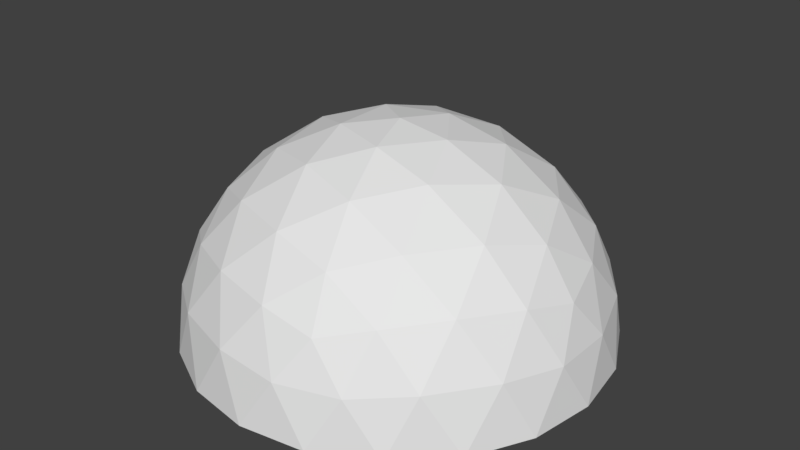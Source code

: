 # Source: carry.blend  (saved by Blender 2.78.0; exported with 4.5.12 LTS)
import bpy
from mathutils import Matrix  # noqa: F401  (used for matrix-valued properties, if any)

bpy.ops.wm.read_factory_settings(use_empty=True)
scene = bpy.context.scene
scene.name = 'Scene'

# ---- collections
col_collection_1 = bpy.data.collections.new('Collection 1'); scene.collection.children.link(col_collection_1)

# ---- world
world_world = bpy.data.worlds.new('World'); scene.world = world_world
world_world.color = (0.05088, 0.05088, 0.05088)
world_world.use_sun_shadow = False
world_world.sun_shadow_jitter_overblur = 0.0
world_world.cycles.sampling_method = 'MANUAL'

# ---- meshes
me_icosphere_001 = bpy.data.meshes.new('Icosphere.001')
me_icosphere_001.from_pydata([(0.1106, 0.1803, 0.3403), (-0.2894, 0.1803, 0.2103), (-0.2894, 0.1803, -0.2103), (0.1106, 0.1803, -0.3403), (0.3578, 0.1803, -1.36e-07), (0.0, 0.4032, -3.041e-07), (0.3827, 0.1013, 0.05905), (0.3804, 2.141e-06, 0.1236), (0.3804, -2.141e-06, -0.1236), (0.3827, 0.1013, -0.05905), (0.06209, 0.1013, 0.3822), (0.0, 6.943e-06, 0.4), (0.2351, 5.63e-06, 0.3236), (0.1744, 0.1013, 0.3457), (-0.3443, 0.1013, 0.1771), (-0.3804, 2.141e-06, 0.1236), (-0.2351, 5.63e-06, 0.3236), (-0.2749, 0.1013, 0.2727), (-0.2749, 0.1013, -0.2727), (-0.2351, -5.63e-06, -0.3236), (-0.3804, -2.141e-06, -0.1236), (-0.3443, 0.1013, -0.1771), (0.1744, 0.1013, -0.3457), (0.2351, -5.63e-06, -0.3236), (0.0, -6.943e-06, -0.4), (0.06209, 0.1013, -0.3822), (0.3324, 0.2025, 0.09554), (0.2753, 0.212, 0.2), (0.1936, 0.2025, 0.2866), (0.01186, 0.2025, 0.3457), (-0.1051, 0.212, 0.3236), (-0.2128, 0.2025, 0.2727), (-0.3251, 0.2025, 0.1181), (-0.3403, 0.212, -1.599e-07), (-0.3251, 0.2025, -0.1181), (-0.2128, 0.2025, -0.2727), (-0.1051, 0.212, -0.3236), (0.01186, 0.2025, -0.3457), (0.1936, 0.2025, -0.2866), (0.2753, 0.212, -0.2), (0.3324, 0.2025, -0.09554), (0.03104, 0.3903, 0.09554), (0.06498, 0.343, 0.2), (0.09313, 0.2651, 0.2866), (0.3014, 0.2651, -1.999e-07), (0.2103, 0.343, -2.587e-07), (0.1005, 0.3903, -2.943e-07), (-0.08127, 0.3903, 0.05905), (-0.1701, 0.343, 0.1236), (-0.2438, 0.2651, 0.1771), (-0.08127, 0.3903, -0.05905), (-0.1701, 0.343, -0.1236), (-0.2438, 0.2651, -0.1771), (0.03104, 0.3903, -0.09554), (0.06498, 0.343, -0.2), (0.09313, 0.2651, -0.2866), (0.1447, 0.3606, -0.1051), (0.2553, 0.2918, -0.1051), (0.1789, 0.2918, -0.2103), (-0.05528, 0.3606, -0.1701), (-0.02112, 0.2918, -0.2753), (-0.1447, 0.2918, -0.2351), (-0.1789, 0.3606, -2.72e-07), (-0.2683, 0.2918, -0.06498), (-0.2683, 0.2918, 0.06498), (-0.05528, 0.3606, 0.1701), (-0.1447, 0.2918, 0.2351), (-0.02112, 0.2918, 0.2753), (0.1447, 0.3606, 0.1051), (0.1789, 0.2918, 0.2103), (0.2553, 0.2918, 0.1051), (0.3447, 0.1114, -0.1701), (0.3236, -4.085e-06, -0.2351), (0.2683, 0.1114, -0.2753), (-0.05528, 0.1114, -0.3804), (-0.1236, -6.809e-06, -0.3804), (-0.1789, 0.1114, -0.3403), (-0.3789, 0.1114, -0.06498), (-0.4, 2.513e-07, 1.443e-07), (-0.3789, 0.1114, 0.06498), (-0.1789, 0.1114, 0.3403), (-0.1236, 6.293e-06, 0.3804), (-0.05528, 0.1114, 0.3804), (0.2683, 0.1114, 0.2753), (0.3236, 3.318e-06, 0.2351), (0.3447, 0.1114, 0.1701), (0.1236, -6.61e-06, -0.3804), (-0.3236, -4.085e-06, -0.2351), (-0.3236, 4.085e-06, 0.2351), (0.1236, 6.61e-06, 0.3804), (0.4, 0.0, 0.0)], [], [(0, 28, 43), (1, 31, 49), (2, 34, 52), (3, 37, 55), (4, 40, 44), (46, 53, 5), (45, 56, 46), (44, 57, 45), (46, 56, 53), (56, 54, 53), (45, 57, 56), (57, 58, 56), (56, 58, 54), (58, 55, 54), (44, 40, 57), (40, 39, 57), (57, 39, 58), (39, 38, 58), (58, 38, 55), (38, 3, 55), (53, 50, 5), (54, 59, 53), (55, 60, 54), (53, 59, 50), (59, 51, 50), (54, 60, 59), (60, 61, 59), (59, 61, 51), (61, 52, 51), (55, 37, 60), (37, 36, 60), (60, 36, 61), (36, 35, 61), (61, 35, 52), (35, 2, 52), (50, 47, 5), (51, 62, 50), (52, 63, 51), (50, 62, 47), (62, 48, 47), (51, 63, 62), (63, 64, 62), (62, 64, 48), (64, 49, 48), (52, 34, 63), (34, 33, 63), (63, 33, 64), (33, 32, 64), (64, 32, 49), (32, 1, 49), (47, 41, 5), (48, 65, 47), (49, 66, 48), (47, 65, 41), (65, 42, 41), (48, 66, 65), (66, 67, 65), (65, 67, 42), (67, 43, 42), (49, 31, 66), (31, 30, 66), (66, 30, 67), (30, 29, 67), (67, 29, 43), (29, 0, 43), (41, 46, 5), (42, 68, 41), (43, 69, 42), (41, 68, 46), (68, 45, 46), (42, 69, 68), (69, 70, 68), (68, 70, 45), (70, 44, 45), (43, 28, 69), (28, 27, 69), (69, 27, 70), (27, 26, 70), (70, 26, 44), (26, 4, 44), (9, 40, 4), (8, 71, 9), (9, 71, 40), (71, 39, 40), (8, 72, 71), (72, 73, 71), (71, 73, 39), (73, 38, 39), (72, 23, 73), (23, 22, 73), (73, 22, 38), (22, 3, 38), (25, 37, 3), (24, 74, 25), (25, 74, 37), (74, 36, 37), (24, 75, 74), (75, 76, 74), (74, 76, 36), (76, 35, 36), (75, 19, 76), (19, 18, 76), (76, 18, 35), (18, 2, 35), (21, 34, 2), (20, 77, 21), (21, 77, 34), (77, 33, 34), (20, 78, 77), (78, 79, 77), (77, 79, 33), (79, 32, 33), (78, 15, 79), (15, 14, 79), (79, 14, 32), (14, 1, 32), (17, 31, 1), (16, 80, 17), (17, 80, 31), (80, 30, 31), (16, 81, 80), (81, 82, 80), (80, 82, 30), (82, 29, 30), (81, 11, 82), (11, 10, 82), (82, 10, 29), (10, 0, 29), (13, 28, 0), (12, 83, 13), (13, 83, 28), (83, 27, 28), (12, 84, 83), (84, 85, 83), (83, 85, 27), (85, 26, 27), (84, 7, 85), (7, 6, 85), (85, 6, 26), (6, 4, 26), (22, 25, 3), (23, 86, 22), (22, 86, 25), (86, 24, 25), (18, 21, 2), (19, 87, 18), (18, 87, 21), (87, 20, 21), (14, 17, 1), (15, 88, 14), (14, 88, 17), (88, 16, 17), (10, 13, 0), (11, 89, 10), (10, 89, 13), (89, 12, 13), (6, 9, 4), (7, 90, 6), (6, 90, 9), (90, 8, 9)])
_uv = me_icosphere_001.uv_layers.new(name='UVMap')
_uv.uv.foreach_set('vector', [0.642, 0.0629, 0.7495, 0.1305, 0.6212, 0.1269, 0.1282, 0.2299, 0.2257, 0.1485, 0.1827, 0.2694, 0.1282, 0.7701, 0.08096, 0.6522, 0.1827, 0.7306, 0.642, 0.9371, 0.5153, 0.9456, 0.6212, 0.8731, 0.9596, 0.5, 0.9285, 0.6232, 0.8923, 0.5, 0.6333, 0.5, 0.5412, 0.6268, 0.5, 0.5, 0.7771, 0.5, 0.6912, 0.6389, 0.6333, 0.5, 0.8923, 0.5, 0.8336, 0.6374, 0.7771, 0.5, 0.6333, 0.5, 0.6912, 0.6389, 0.5412, 0.6268, 0.6912, 0.6389, 0.5856, 0.7635, 0.5412, 0.6268, 0.7771, 0.5, 0.8336, 0.6374, 0.6912, 0.6389, 0.8336, 0.6374, 0.7338, 0.7748, 0.6912, 0.6389, 0.6912, 0.6389, 0.7338, 0.7748, 0.5856, 0.7635, 0.7338, 0.7748, 0.6212, 0.8731, 0.5856, 0.7635, 0.8923, 0.5, 0.9285, 0.6232, 0.8336, 0.6374, 0.9285, 0.6232, 0.8553, 0.7582, 0.8336, 0.6374, 0.8336, 0.6374, 0.8553, 0.7582, 0.7338, 0.7748, 0.8553, 0.7582, 0.7495, 0.8695, 0.7338, 0.7748, 0.7338, 0.7748, 0.7495, 0.8695, 0.6212, 0.8731, 0.7495, 0.8695, 0.642, 0.9371, 0.6212, 0.8731, 0.5412, 0.6268, 0.3921, 0.5784, 0.5, 0.5, 0.5856, 0.7635, 0.427, 0.7248, 0.5412, 0.6268, 0.6212, 0.8731, 0.4724, 0.8598, 0.5856, 0.7635, 0.5412, 0.6268, 0.427, 0.7248, 0.3921, 0.5784, 0.427, 0.7248, 0.2759, 0.6629, 0.3921, 0.5784, 0.5856, 0.7635, 0.4724, 0.8598, 0.427, 0.7248, 0.4724, 0.8598, 0.3109, 0.8073, 0.427, 0.7248, 0.427, 0.7248, 0.3109, 0.8073, 0.2759, 0.6629, 0.3109, 0.8073, 0.1827, 0.7306, 0.2759, 0.6629, 0.6212, 0.8731, 0.5153, 0.9456, 0.4724, 0.8598, 0.5153, 0.9456, 0.3643, 0.9177, 0.4724, 0.8598, 0.4724, 0.8598, 0.3643, 0.9177, 0.3109, 0.8073, 0.3643, 0.9177, 0.2257, 0.8515, 0.3109, 0.8073, 0.3109, 0.8073, 0.2257, 0.8515, 0.1827, 0.7306, 0.2257, 0.8515, 0.1282, 0.7701, 0.1827, 0.7306, 0.3921, 0.5784, 0.3921, 0.4216, 0.5, 0.5, 0.2759, 0.6629, 0.2637, 0.5, 0.3921, 0.5784, 0.1827, 0.7306, 0.1493, 0.5849, 0.2759, 0.6629, 0.3921, 0.5784, 0.2637, 0.5, 0.3921, 0.4216, 0.2637, 0.5, 0.2759, 0.3371, 0.3921, 0.4216, 0.2759, 0.6629, 0.1493, 0.5849, 0.2637, 0.5, 0.1493, 0.5849, 0.1493, 0.4151, 0.2637, 0.5, 0.2637, 0.5, 0.1493, 0.4151, 0.2759, 0.3371, 0.1493, 0.4151, 0.1827, 0.2694, 0.2759, 0.3371, 0.1827, 0.7306, 0.08096, 0.6522, 0.1493, 0.5849, 0.08096, 0.6522, 0.06076, 0.5, 0.1493, 0.5849, 0.1493, 0.5849, 0.06076, 0.5, 0.1493, 0.4151, 0.06076, 0.5, 0.08096, 0.3478, 0.1493, 0.4151, 0.1493, 0.4151, 0.08096, 0.3478, 0.1827, 0.2694, 0.08096, 0.3478, 0.1282, 0.2299, 0.1827, 0.2694, 0.3921, 0.4216, 0.5412, 0.3732, 0.5, 0.5, 0.2759, 0.3371, 0.427, 0.2752, 0.3921, 0.4216, 0.1827, 0.2694, 0.3109, 0.1927, 0.2759, 0.3371, 0.3921, 0.4216, 0.427, 0.2752, 0.5412, 0.3732, 0.427, 0.2752, 0.5856, 0.2365, 0.5412, 0.3732, 0.2759, 0.3371, 0.3109, 0.1927, 0.427, 0.2752, 0.3109, 0.1927, 0.4724, 0.1402, 0.427, 0.2752, 0.427, 0.2752, 0.4724, 0.1402, 0.5856, 0.2365, 0.4724, 0.1402, 0.6212, 0.1269, 0.5856, 0.2365, 0.1827, 0.2694, 0.2257, 0.1485, 0.3109, 0.1927, 0.2257, 0.1485, 0.3643, 0.08226, 0.3109, 0.1927, 0.3109, 0.1927, 0.3643, 0.08226, 0.4724, 0.1402, 0.3643, 0.08226, 0.5153, 0.05442, 0.4724, 0.1402, 0.4724, 0.1402, 0.5153, 0.05442, 0.6212, 0.1269, 0.5153, 0.05442, 0.642, 0.0629, 0.6212, 0.1269, 0.5412, 0.3732, 0.6333, 0.5, 0.5, 0.5, 0.5856, 0.2365, 0.6912, 0.3611, 0.5412, 0.3732, 0.6212, 0.1269, 0.7338, 0.2252, 0.5856, 0.2365, 0.5412, 0.3732, 0.6912, 0.3611, 0.6333, 0.5, 0.6912, 0.3611, 0.7771, 0.5, 0.6333, 0.5, 0.5856, 0.2365, 0.7338, 0.2252, 0.6912, 0.3611, 0.7338, 0.2252, 0.8336, 0.3626, 0.6912, 0.3611, 0.6912, 0.3611, 0.8336, 0.3626, 0.7771, 0.5, 0.8336, 0.3626, 0.8923, 0.5, 0.7771, 0.5, 0.6212, 0.1269, 0.7495, 0.1305, 0.7338, 0.2252, 0.7495, 0.1305, 0.8553, 0.2418, 0.7338, 0.2252, 0.7338, 0.2252, 0.8553, 0.2418, 0.8336, 0.3626, 0.8553, 0.2418, 0.9285, 0.3768, 0.8336, 0.3626, 0.8336, 0.3626, 0.9285, 0.3768, 0.8923, 0.5, 0.9285, 0.3768, 0.9596, 0.5, 0.8923, 0.5, 0.9857, 0.5749, 0.9285, 0.6232, 0.9596, 0.5, 0.9755, 0.6545, 0.9382, 0.7163, 0.9857, 0.5749, 0.9857, 0.5749, 0.9382, 0.7163, 0.9285, 0.6232, 0.9382, 0.7163, 0.8553, 0.7582, 0.9285, 0.6232, 0.9755, 0.6545, 0.9045, 0.7939, 0.9382, 0.7163, 0.9045, 0.7939, 0.8411, 0.8499, 0.9382, 0.7163, 0.9382, 0.7163, 0.8411, 0.8499, 0.8553, 0.7582, 0.8411, 0.8499, 0.7495, 0.8695, 0.8553, 0.7582, 0.9045, 0.7939, 0.7939, 0.9045, 0.8411, 0.8499, 0.7939, 0.9045, 0.7214, 0.9387, 0.8411, 0.8499, 0.8411, 0.8499, 0.7214, 0.9387, 0.7495, 0.8695, 0.7214, 0.9387, 0.642, 0.9371, 0.7495, 0.8695, 0.5788, 0.985, 0.5153, 0.9456, 0.642, 0.9371, 0.5, 1.0, 0.4297, 0.9836, 0.5788, 0.985, 0.5788, 0.985, 0.4297, 0.9836, 0.5153, 0.9456, 0.4297, 0.9836, 0.3643, 0.9177, 0.5153, 0.9456, 0.5, 1.0, 0.3455, 0.9755, 0.4297, 0.9836, 0.3455, 0.9755, 0.2726, 0.9325, 0.4297, 0.9836, 0.4297, 0.9836, 0.2726, 0.9325, 0.3643, 0.9177, 0.2726, 0.9325, 0.2257, 0.8515, 0.3643, 0.9177, 0.3455, 0.9755, 0.2061, 0.9045, 0.2726, 0.9325, 0.2061, 0.9045, 0.1511, 0.8461, 0.2726, 0.9325, 0.2726, 0.9325, 0.1511, 0.8461, 0.2257, 0.8515, 0.1511, 0.8461, 0.1282, 0.7701, 0.2257, 0.8515, 0.06304, 0.7248, 0.08096, 0.6522, 0.1282, 0.7701, 0.02447, 0.6545, 0.01837, 0.5826, 0.06304, 0.7248, 0.06304, 0.7248, 0.01837, 0.5826, 0.08096, 0.6522, 0.01837, 0.5826, 0.06076, 0.5, 0.08096, 0.6522, 0.02447, 0.6545, 0.0, 0.5, 0.01837, 0.5826, 0.0, 0.5, 0.01837, 0.4174, 0.01837, 0.5826, 0.01837, 0.5826, 0.01837, 0.4174, 0.06076, 0.5, 0.01837, 0.4174, 0.08096, 0.3478, 0.06076, 0.5, 0.0, 0.5, 0.02447, 0.3455, 0.01837, 0.4174, 0.02447, 0.3455, 0.06304, 0.2752, 0.01837, 0.4174, 0.01837, 0.4174, 0.06304, 0.2752, 0.08096, 0.3478, 0.06304, 0.2752, 0.1282, 0.2299, 0.08096, 0.3478, 0.1511, 0.1539, 0.2257, 0.1485, 0.1282, 0.2299, 0.2061, 0.09549, 0.2726, 0.06747, 0.1511, 0.1539, 0.1511, 0.1539, 0.2726, 0.06747, 0.2257, 0.1485, 0.2726, 0.06747, 0.3643, 0.08226, 0.2257, 0.1485, 0.2061, 0.09549, 0.3455, 0.02447, 0.2726, 0.06747, 0.3455, 0.02447, 0.4297, 0.01642, 0.2726, 0.06747, 0.2726, 0.06747, 0.4297, 0.01642, 0.3643, 0.08226, 0.4297, 0.01642, 0.5153, 0.05442, 0.3643, 0.08226, 0.3455, 0.02447, 0.5, 0.0, 0.4297, 0.01642, 0.5, 0.0, 0.5788, 0.01495, 0.4297, 0.01642, 0.4297, 0.01642, 0.5788, 0.01495, 0.5153, 0.05442, 0.5788, 0.01495, 0.642, 0.0629, 0.5153, 0.05442, 0.7214, 0.06127, 0.7495, 0.1305, 0.642, 0.0629, 0.7939, 0.09549, 0.8411, 0.1501, 0.7214, 0.06127, 0.7214, 0.06127, 0.8411, 0.1501, 0.7495, 0.1305, 0.8411, 0.1501, 0.8553, 0.2418, 0.7495, 0.1305, 0.7939, 0.09549, 0.9045, 0.2061, 0.8411, 0.1501, 0.9045, 0.2061, 0.9382, 0.2837, 0.8411, 0.1501, 0.8411, 0.1501, 0.9382, 0.2837, 0.8553, 0.2418, 0.9382, 0.2837, 0.9285, 0.3768, 0.8553, 0.2418, 0.9045, 0.2061, 0.9755, 0.3455, 0.9382, 0.2837, 0.9755, 0.3455, 0.9857, 0.4251, 0.9382, 0.2837, 0.9382, 0.2837, 0.9857, 0.4251, 0.9285, 0.3768, 0.9857, 0.4251, 0.9596, 0.5, 0.9285, 0.3768, 0.7214, 0.9387, 0.5788, 0.985, 0.642, 0.9371, 0.7939, 0.9045, 0.6545, 0.9755, 0.7214, 0.9387, 0.7214, 0.9387, 0.6545, 0.9755, 0.5788, 0.985, 0.6545, 0.9755, 0.5, 1.0, 0.5788, 0.985, 0.1511, 0.8461, 0.06304, 0.7248, 0.1282, 0.7701, 0.2061, 0.9045, 0.09549, 0.7939, 0.1511, 0.8461, 0.1511, 0.8461, 0.09549, 0.7939, 0.06304, 0.7248, 0.09549, 0.7939, 0.02447, 0.6545, 0.06304, 0.7248, 0.06304, 0.2752, 0.1511, 0.1539, 0.1282, 0.2299, 0.02447, 0.3455, 0.09549, 0.2061, 0.06304, 0.2752, 0.06304, 0.2752, 0.09549, 0.2061, 0.1511, 0.1539, 0.09549, 0.2061, 0.2061, 0.09549, 0.1511, 0.1539, 0.5788, 0.01495, 0.7214, 0.06127, 0.642, 0.0629, 0.5, 0.0, 0.6545, 0.02447, 0.5788, 0.01495, 0.5788, 0.01495, 0.6545, 0.02447, 0.7214, 0.06127, 0.6545, 0.02447, 0.7939, 0.09549, 0.7214, 0.06127, 0.9857, 0.4251, 0.9857, 0.5749, 0.9596, 0.5, 0.9755, 0.3455, 1.0, 0.5, 0.9857, 0.4251, 0.9857, 0.4251, 1.0, 0.5, 0.9857, 0.5749, 1.0, 0.5, 0.9755, 0.6545, 0.9857, 0.5749])
me_icosphere_001.use_remesh_preserve_volume = False
me_icosphere_001.use_remesh_preserve_attributes = False
me_icosphere_001.use_mirror_vertex_groups = False
me_icosphere_001.update()
me_icosphere = bpy.data.meshes.new('Icosphere')
me_icosphere.from_pydata([(0.08844, -0.07429, 0.2722), (-0.2316, -0.07429, 0.1682), (-0.2316, -0.07429, -0.1682), (0.08844, -0.0743, -0.2722), (0.2862, -0.07429, 4.704e-07), (0.0, 1.907e-08, 3.359e-07), (0.3061, -0.1006, 0.04724), (0.3043, -0.1344, 0.09888), (0.3043, -0.1344, -0.09888), (0.3061, -0.1006, -0.04724), (0.04967, -0.1006, 0.3057), (0.0, -0.1344, 0.32), (0.1881, -0.1344, 0.2589), (0.1395, -0.1006, 0.2765), (-0.2754, -0.1006, 0.1417), (-0.3043, -0.1344, 0.09888), (-0.1881, -0.1344, 0.2589), (-0.2199, -0.1006, 0.2181), (-0.2199, -0.1006, -0.2181), (-0.1881, -0.1344, -0.2589), (-0.3043, -0.1344, -0.09888), (-0.2754, -0.1006, -0.1417), (0.1395, -0.1006, -0.2765), (0.1881, -0.1344, -0.2589), (0.0, -0.1344, -0.32), (0.04967, -0.1006, -0.3057), (0.2659, -0.06689, 0.07643), (0.2202, -0.06374, 0.16), (0.1549, -0.06689, 0.2293), (0.009485, -0.06689, 0.2765), (-0.08412, -0.06374, 0.2589), (-0.1702, -0.06689, 0.2181), (-0.2601, -0.06689, 0.09448), (-0.2722, -0.06374, 4.513e-07), (-0.2601, -0.06689, -0.09448), (-0.1702, -0.06689, -0.2181), (-0.08412, -0.06374, -0.2589), (0.009485, -0.06689, -0.2765), (0.1549, -0.06689, -0.2293), (0.2202, -0.06374, -0.16), (0.2659, -0.06689, -0.07643), (0.02483, -0.004307, 0.07643), (0.05199, -0.02007, 0.16), (0.0745, -0.04603, 0.2293), (0.2411, -0.04603, 4.192e-07), (0.1682, -0.02007, 3.723e-07), (0.08037, -0.004308, 3.437e-07), (-0.06502, -0.004307, 0.04724), (-0.1361, -0.02007, 0.09888), (-0.1951, -0.04603, 0.1417), (-0.06502, -0.004308, -0.04724), (-0.1361, -0.02007, -0.09888), (-0.1951, -0.04603, -0.1417), (0.02483, -0.004308, -0.07643), (0.05199, -0.02007, -0.16), (0.0745, -0.04603, -0.2293), (0.1158, -0.01419, -0.08412), (0.2042, -0.03715, -0.08412), (0.1431, -0.03715, -0.1682), (-0.04422, -0.01419, -0.1361), (-0.01689, -0.03715, -0.2202), (-0.1158, -0.03715, -0.1881), (-0.1431, -0.01419, 3.616e-07), (-0.2147, -0.03715, -0.05199), (-0.2147, -0.03715, 0.05199), (-0.04422, -0.01419, 0.1361), (-0.1158, -0.03715, 0.1881), (-0.01689, -0.03714, 0.2202), (0.1158, -0.01419, 0.08412), (0.1431, -0.03715, 0.1682), (0.2042, -0.03715, 0.08412), (0.2758, -0.09725, -0.1361), (0.2589, -0.1344, -0.1881), (0.2147, -0.09725, -0.2202), (-0.04422, -0.09725, -0.3043), (-0.09889, -0.1344, -0.3043), (-0.1431, -0.09725, -0.2722), (-0.3031, -0.09725, -0.05199), (-0.32, -0.1344, 6.946e-07), (-0.3031, -0.09725, 0.05199), (-0.1431, -0.09725, 0.2722), (-0.09889, -0.1344, 0.3043), (-0.04422, -0.09725, 0.3043), (0.2147, -0.09725, 0.2202), (0.2589, -0.1344, 0.1881), (0.2758, -0.09725, 0.1361), (0.09889, -0.1344, -0.3043), (-0.2589, -0.1344, -0.1881), (-0.2589, -0.1344, 0.1881), (0.09889, -0.1344, 0.3043), (0.32, -0.1344, 5.792e-07)], [], [(0, 28, 43), (1, 31, 49), (2, 34, 52), (3, 37, 55), (4, 40, 44), (46, 53, 5), (45, 56, 46), (44, 57, 45), (46, 56, 53), (56, 54, 53), (45, 57, 56), (57, 58, 56), (56, 58, 54), (58, 55, 54), (44, 40, 57), (40, 39, 57), (57, 39, 58), (39, 38, 58), (58, 38, 55), (38, 3, 55), (53, 50, 5), (54, 59, 53), (55, 60, 54), (53, 59, 50), (59, 51, 50), (54, 60, 59), (60, 61, 59), (59, 61, 51), (61, 52, 51), (55, 37, 60), (37, 36, 60), (60, 36, 61), (36, 35, 61), (61, 35, 52), (35, 2, 52), (50, 47, 5), (51, 62, 50), (52, 63, 51), (50, 62, 47), (62, 48, 47), (51, 63, 62), (63, 64, 62), (62, 64, 48), (64, 49, 48), (52, 34, 63), (34, 33, 63), (63, 33, 64), (33, 32, 64), (64, 32, 49), (32, 1, 49), (47, 41, 5), (48, 65, 47), (49, 66, 48), (47, 65, 41), (65, 42, 41), (48, 66, 65), (66, 67, 65), (65, 67, 42), (67, 43, 42), (49, 31, 66), (31, 30, 66), (66, 30, 67), (30, 29, 67), (67, 29, 43), (29, 0, 43), (41, 46, 5), (42, 68, 41), (43, 69, 42), (41, 68, 46), (68, 45, 46), (42, 69, 68), (69, 70, 68), (68, 70, 45), (70, 44, 45), (43, 28, 69), (28, 27, 69), (69, 27, 70), (27, 26, 70), (70, 26, 44), (26, 4, 44), (9, 40, 4), (8, 71, 9), (9, 71, 40), (71, 39, 40), (8, 72, 71), (72, 73, 71), (71, 73, 39), (73, 38, 39), (72, 23, 73), (23, 22, 73), (73, 22, 38), (22, 3, 38), (25, 37, 3), (24, 74, 25), (25, 74, 37), (74, 36, 37), (24, 75, 74), (75, 76, 74), (74, 76, 36), (76, 35, 36), (75, 19, 76), (19, 18, 76), (76, 18, 35), (18, 2, 35), (21, 34, 2), (20, 77, 21), (21, 77, 34), (77, 33, 34), (20, 78, 77), (78, 79, 77), (77, 79, 33), (79, 32, 33), (78, 15, 79), (15, 14, 79), (79, 14, 32), (14, 1, 32), (17, 31, 1), (16, 80, 17), (17, 80, 31), (80, 30, 31), (16, 81, 80), (81, 82, 80), (80, 82, 30), (82, 29, 30), (81, 11, 82), (11, 10, 82), (82, 10, 29), (10, 0, 29), (13, 28, 0), (12, 83, 13), (13, 83, 28), (83, 27, 28), (12, 84, 83), (84, 85, 83), (83, 85, 27), (85, 26, 27), (84, 7, 85), (7, 6, 85), (85, 6, 26), (6, 4, 26), (22, 25, 3), (23, 86, 22), (22, 86, 25), (86, 24, 25), (18, 21, 2), (19, 87, 18), (18, 87, 21), (87, 20, 21), (14, 17, 1), (15, 88, 14), (14, 88, 17), (88, 16, 17), (10, 13, 0), (11, 89, 10), (10, 89, 13), (89, 12, 13), (6, 9, 4), (7, 90, 6), (6, 90, 9), (90, 8, 9)])
_uv = me_icosphere.uv_layers.new(name='UVMap')
_uv.uv.foreach_set('vector', [0.642, 0.0629, 0.7495, 0.1305, 0.6212, 0.1269, 0.1282, 0.2299, 0.2257, 0.1485, 0.1827, 0.2694, 0.1282, 0.7701, 0.08096, 0.6522, 0.1827, 0.7306, 0.642, 0.9371, 0.5153, 0.9456, 0.6212, 0.8731, 0.9596, 0.5, 0.9285, 0.6232, 0.8923, 0.5, 0.6333, 0.5, 0.5412, 0.6268, 0.5, 0.5, 0.7771, 0.5, 0.6912, 0.6389, 0.6333, 0.5, 0.8923, 0.5, 0.8336, 0.6374, 0.7771, 0.5, 0.6333, 0.5, 0.6912, 0.6389, 0.5412, 0.6268, 0.6912, 0.6389, 0.5856, 0.7635, 0.5412, 0.6268, 0.7771, 0.5, 0.8336, 0.6374, 0.6912, 0.6389, 0.8336, 0.6374, 0.7338, 0.7748, 0.6912, 0.6389, 0.6912, 0.6389, 0.7338, 0.7748, 0.5856, 0.7635, 0.7338, 0.7748, 0.6212, 0.8731, 0.5856, 0.7635, 0.8923, 0.5, 0.9285, 0.6232, 0.8336, 0.6374, 0.9285, 0.6232, 0.8553, 0.7582, 0.8336, 0.6374, 0.8336, 0.6374, 0.8553, 0.7582, 0.7338, 0.7748, 0.8553, 0.7582, 0.7495, 0.8695, 0.7338, 0.7748, 0.7338, 0.7748, 0.7495, 0.8695, 0.6212, 0.8731, 0.7495, 0.8695, 0.642, 0.9371, 0.6212, 0.8731, 0.5412, 0.6268, 0.3921, 0.5784, 0.5, 0.5, 0.5856, 0.7635, 0.427, 0.7248, 0.5412, 0.6268, 0.6212, 0.8731, 0.4724, 0.8598, 0.5856, 0.7635, 0.5412, 0.6268, 0.427, 0.7248, 0.3921, 0.5784, 0.427, 0.7248, 0.2759, 0.6629, 0.3921, 0.5784, 0.5856, 0.7635, 0.4724, 0.8598, 0.427, 0.7248, 0.4724, 0.8598, 0.3109, 0.8073, 0.427, 0.7248, 0.427, 0.7248, 0.3109, 0.8073, 0.2759, 0.6629, 0.3109, 0.8073, 0.1827, 0.7306, 0.2759, 0.6629, 0.6212, 0.8731, 0.5153, 0.9456, 0.4724, 0.8598, 0.5153, 0.9456, 0.3643, 0.9177, 0.4724, 0.8598, 0.4724, 0.8598, 0.3643, 0.9177, 0.3109, 0.8073, 0.3643, 0.9177, 0.2257, 0.8515, 0.3109, 0.8073, 0.3109, 0.8073, 0.2257, 0.8515, 0.1827, 0.7306, 0.2257, 0.8515, 0.1282, 0.7701, 0.1827, 0.7306, 0.3921, 0.5784, 0.3921, 0.4216, 0.5, 0.5, 0.2759, 0.6629, 0.2637, 0.5, 0.3921, 0.5784, 0.1827, 0.7306, 0.1493, 0.5849, 0.2759, 0.6629, 0.3921, 0.5784, 0.2637, 0.5, 0.3921, 0.4216, 0.2637, 0.5, 0.2759, 0.3371, 0.3921, 0.4216, 0.2759, 0.6629, 0.1493, 0.5849, 0.2637, 0.5, 0.1493, 0.5849, 0.1493, 0.4151, 0.2637, 0.5, 0.2637, 0.5, 0.1493, 0.4151, 0.2759, 0.3371, 0.1493, 0.4151, 0.1827, 0.2694, 0.2759, 0.3371, 0.1827, 0.7306, 0.08096, 0.6522, 0.1493, 0.5849, 0.08096, 0.6522, 0.06076, 0.5, 0.1493, 0.5849, 0.1493, 0.5849, 0.06076, 0.5, 0.1493, 0.4151, 0.06076, 0.5, 0.08096, 0.3478, 0.1493, 0.4151, 0.1493, 0.4151, 0.08096, 0.3478, 0.1827, 0.2694, 0.08096, 0.3478, 0.1282, 0.2299, 0.1827, 0.2694, 0.3921, 0.4216, 0.5412, 0.3732, 0.5, 0.5, 0.2759, 0.3371, 0.427, 0.2752, 0.3921, 0.4216, 0.1827, 0.2694, 0.3109, 0.1927, 0.2759, 0.3371, 0.3921, 0.4216, 0.427, 0.2752, 0.5412, 0.3732, 0.427, 0.2752, 0.5856, 0.2365, 0.5412, 0.3732, 0.2759, 0.3371, 0.3109, 0.1927, 0.427, 0.2752, 0.3109, 0.1927, 0.4724, 0.1402, 0.427, 0.2752, 0.427, 0.2752, 0.4724, 0.1402, 0.5856, 0.2365, 0.4724, 0.1402, 0.6212, 0.1269, 0.5856, 0.2365, 0.1827, 0.2694, 0.2257, 0.1485, 0.3109, 0.1927, 0.2257, 0.1485, 0.3643, 0.08226, 0.3109, 0.1927, 0.3109, 0.1927, 0.3643, 0.08226, 0.4724, 0.1402, 0.3643, 0.08226, 0.5153, 0.05442, 0.4724, 0.1402, 0.4724, 0.1402, 0.5153, 0.05442, 0.6212, 0.1269, 0.5153, 0.05442, 0.642, 0.0629, 0.6212, 0.1269, 0.5412, 0.3732, 0.6333, 0.5, 0.5, 0.5, 0.5856, 0.2365, 0.6912, 0.3611, 0.5412, 0.3732, 0.6212, 0.1269, 0.7338, 0.2252, 0.5856, 0.2365, 0.5412, 0.3732, 0.6912, 0.3611, 0.6333, 0.5, 0.6912, 0.3611, 0.7771, 0.5, 0.6333, 0.5, 0.5856, 0.2365, 0.7338, 0.2252, 0.6912, 0.3611, 0.7338, 0.2252, 0.8336, 0.3626, 0.6912, 0.3611, 0.6912, 0.3611, 0.8336, 0.3626, 0.7771, 0.5, 0.8336, 0.3626, 0.8923, 0.5, 0.7771, 0.5, 0.6212, 0.1269, 0.7495, 0.1305, 0.7338, 0.2252, 0.7495, 0.1305, 0.8553, 0.2418, 0.7338, 0.2252, 0.7338, 0.2252, 0.8553, 0.2418, 0.8336, 0.3626, 0.8553, 0.2418, 0.9285, 0.3768, 0.8336, 0.3626, 0.8336, 0.3626, 0.9285, 0.3768, 0.8923, 0.5, 0.9285, 0.3768, 0.9596, 0.5, 0.8923, 0.5, 0.9857, 0.5749, 0.9285, 0.6232, 0.9596, 0.5, 0.9755, 0.6545, 0.9382, 0.7163, 0.9857, 0.5749, 0.9857, 0.5749, 0.9382, 0.7163, 0.9285, 0.6232, 0.9382, 0.7163, 0.8553, 0.7582, 0.9285, 0.6232, 0.9755, 0.6545, 0.9045, 0.7939, 0.9382, 0.7163, 0.9045, 0.7939, 0.8411, 0.8499, 0.9382, 0.7163, 0.9382, 0.7163, 0.8411, 0.8499, 0.8553, 0.7582, 0.8411, 0.8499, 0.7495, 0.8695, 0.8553, 0.7582, 0.9045, 0.7939, 0.7939, 0.9045, 0.8411, 0.8499, 0.7939, 0.9045, 0.7214, 0.9387, 0.8411, 0.8499, 0.8411, 0.8499, 0.7214, 0.9387, 0.7495, 0.8695, 0.7214, 0.9387, 0.642, 0.9371, 0.7495, 0.8695, 0.5788, 0.985, 0.5153, 0.9456, 0.642, 0.9371, 0.5, 1.0, 0.4297, 0.9836, 0.5788, 0.985, 0.5788, 0.985, 0.4297, 0.9836, 0.5153, 0.9456, 0.4297, 0.9836, 0.3643, 0.9177, 0.5153, 0.9456, 0.5, 1.0, 0.3455, 0.9755, 0.4297, 0.9836, 0.3455, 0.9755, 0.2726, 0.9325, 0.4297, 0.9836, 0.4297, 0.9836, 0.2726, 0.9325, 0.3643, 0.9177, 0.2726, 0.9325, 0.2257, 0.8515, 0.3643, 0.9177, 0.3455, 0.9755, 0.2061, 0.9045, 0.2726, 0.9325, 0.2061, 0.9045, 0.1511, 0.8461, 0.2726, 0.9325, 0.2726, 0.9325, 0.1511, 0.8461, 0.2257, 0.8515, 0.1511, 0.8461, 0.1282, 0.7701, 0.2257, 0.8515, 0.06304, 0.7248, 0.08096, 0.6522, 0.1282, 0.7701, 0.02447, 0.6545, 0.01837, 0.5826, 0.06304, 0.7248, 0.06304, 0.7248, 0.01837, 0.5826, 0.08096, 0.6522, 0.01837, 0.5826, 0.06076, 0.5, 0.08096, 0.6522, 0.02447, 0.6545, 0.0, 0.5, 0.01837, 0.5826, 0.0, 0.5, 0.01837, 0.4174, 0.01837, 0.5826, 0.01837, 0.5826, 0.01837, 0.4174, 0.06076, 0.5, 0.01837, 0.4174, 0.08096, 0.3478, 0.06076, 0.5, 0.0, 0.5, 0.02447, 0.3455, 0.01837, 0.4174, 0.02447, 0.3455, 0.06304, 0.2752, 0.01837, 0.4174, 0.01837, 0.4174, 0.06304, 0.2752, 0.08096, 0.3478, 0.06304, 0.2752, 0.1282, 0.2299, 0.08096, 0.3478, 0.1511, 0.1539, 0.2257, 0.1485, 0.1282, 0.2299, 0.2061, 0.09549, 0.2726, 0.06747, 0.1511, 0.1539, 0.1511, 0.1539, 0.2726, 0.06747, 0.2257, 0.1485, 0.2726, 0.06747, 0.3643, 0.08226, 0.2257, 0.1485, 0.2061, 0.09549, 0.3455, 0.02447, 0.2726, 0.06747, 0.3455, 0.02447, 0.4297, 0.01642, 0.2726, 0.06747, 0.2726, 0.06747, 0.4297, 0.01642, 0.3643, 0.08226, 0.4297, 0.01642, 0.5153, 0.05442, 0.3643, 0.08226, 0.3455, 0.02447, 0.5, 0.0, 0.4297, 0.01642, 0.5, 0.0, 0.5788, 0.01495, 0.4297, 0.01642, 0.4297, 0.01642, 0.5788, 0.01495, 0.5153, 0.05442, 0.5788, 0.01495, 0.642, 0.0629, 0.5153, 0.05442, 0.7214, 0.06127, 0.7495, 0.1305, 0.642, 0.0629, 0.7939, 0.09549, 0.8411, 0.1501, 0.7214, 0.06127, 0.7214, 0.06127, 0.8411, 0.1501, 0.7495, 0.1305, 0.8411, 0.1501, 0.8553, 0.2418, 0.7495, 0.1305, 0.7939, 0.09549, 0.9045, 0.2061, 0.8411, 0.1501, 0.9045, 0.2061, 0.9382, 0.2837, 0.8411, 0.1501, 0.8411, 0.1501, 0.9382, 0.2837, 0.8553, 0.2418, 0.9382, 0.2837, 0.9285, 0.3768, 0.8553, 0.2418, 0.9045, 0.2061, 0.9755, 0.3455, 0.9382, 0.2837, 0.9755, 0.3455, 0.9857, 0.4251, 0.9382, 0.2837, 0.9382, 0.2837, 0.9857, 0.4251, 0.9285, 0.3768, 0.9857, 0.4251, 0.9596, 0.5, 0.9285, 0.3768, 0.7214, 0.9387, 0.5788, 0.985, 0.642, 0.9371, 0.7939, 0.9045, 0.6545, 0.9755, 0.7214, 0.9387, 0.7214, 0.9387, 0.6545, 0.9755, 0.5788, 0.985, 0.6545, 0.9755, 0.5, 1.0, 0.5788, 0.985, 0.1511, 0.8461, 0.06304, 0.7248, 0.1282, 0.7701, 0.2061, 0.9045, 0.09549, 0.7939, 0.1511, 0.8461, 0.1511, 0.8461, 0.09549, 0.7939, 0.06304, 0.7248, 0.09549, 0.7939, 0.02447, 0.6545, 0.06304, 0.7248, 0.06304, 0.2752, 0.1511, 0.1539, 0.1282, 0.2299, 0.02447, 0.3455, 0.09549, 0.2061, 0.06304, 0.2752, 0.06304, 0.2752, 0.09549, 0.2061, 0.1511, 0.1539, 0.09549, 0.2061, 0.2061, 0.09549, 0.1511, 0.1539, 0.5788, 0.01495, 0.7214, 0.06127, 0.642, 0.0629, 0.5, 0.0, 0.6545, 0.02447, 0.5788, 0.01495, 0.5788, 0.01495, 0.6545, 0.02447, 0.7214, 0.06127, 0.6545, 0.02447, 0.7939, 0.09549, 0.7214, 0.06127, 0.9857, 0.4251, 0.9857, 0.5749, 0.9596, 0.5, 0.9755, 0.3455, 1.0, 0.5, 0.9857, 0.4251, 0.9857, 0.4251, 1.0, 0.5, 0.9857, 0.5749, 1.0, 0.5, 0.9755, 0.6545, 0.9857, 0.5749])
me_icosphere.use_remesh_preserve_volume = False
me_icosphere.use_remesh_preserve_attributes = False
me_icosphere.use_mirror_vertex_groups = False
me_icosphere.update()

# ---- objects
ob_carry = bpy.data.objects.new('carry', None)
ob_dome = bpy.data.objects.new('dome', me_icosphere_001)
ob_energy = bpy.data.objects.new('energy', me_icosphere)

# ---- transforms, parenting, visibility, modifiers, constraints
ob_carry.location = (0.0, 0.0, 0.0)
ob_carry.rotation_euler = (1.571, -0.0, 0.0)
ob_carry.empty_image_offset = (0.0, 0.0)
ob_carry.lineart.crease_threshold = 0.0
ob_dome.parent = ob_carry
ob_dome.location = (0.0, 0.0, 0.0)
ob_dome.lineart.crease_threshold = 0.0
ob_energy.parent = ob_carry
ob_energy.location = (0.0, 0.25, -9.05e-07)
ob_energy.lineart.crease_threshold = 0.0

# ---- collection membership
col_collection_1.objects.link(ob_carry)
col_collection_1.objects.link(ob_dome)
col_collection_1.objects.link(ob_energy)

# ---- scene / render settings (as saved in the file)
scene.frame_start = 1; scene.frame_end = 250; scene.frame_set(1)
scene.render.engine = 'BLENDER_EEVEE_NEXT'
scene.render.resolution_percentage = 50
scene.render.dither_intensity = 0.0
scene.cycles.use_denoising = False
scene.cycles.samples = 128
scene.cycles.sampling_pattern = 'TABULATED_SOBOL'
scene.cycles.light_sampling_threshold = 0.0
scene.cycles.use_adaptive_sampling = False
scene.cycles.use_light_tree = False
scene.cycles.blur_glossy = 0.0
scene.cycles.sample_clamp_indirect = 0.0
scene.view_settings.view_transform = 'Standard'
bpy.context.view_layer.update()

# ---- added for rendering (the .blend has no active camera and no usable light): camera, sun
cam_auto = bpy.data.cameras.new('AutoCamera')
cam_auto.lens = 50.0
cam_auto.sensor_width = 36.0
cam_auto.clip_end = 1000.0
ob_auto_camera = bpy.data.objects.new('AutoCamera', cam_auto)
scene.collection.objects.link(ob_auto_camera)
ob_auto_camera.location = (1.11126, -1.33352, 1.09061)
ob_auto_camera.rotation_euler = (1.09748, -7.21219e-08, 0.694738)
scene.camera = ob_auto_camera
light_auto_sun = bpy.data.lights.new('AutoSun', 'SUN')
light_auto_sun.energy = 3.0
light_auto_sun.angle = 0.0523599
ob_auto_sun = bpy.data.objects.new('AutoSun', light_auto_sun)
scene.collection.objects.link(ob_auto_sun)
ob_auto_sun.rotation_euler = (0.872665, 0.174533, 0.523599)
bpy.context.view_layer.update()
